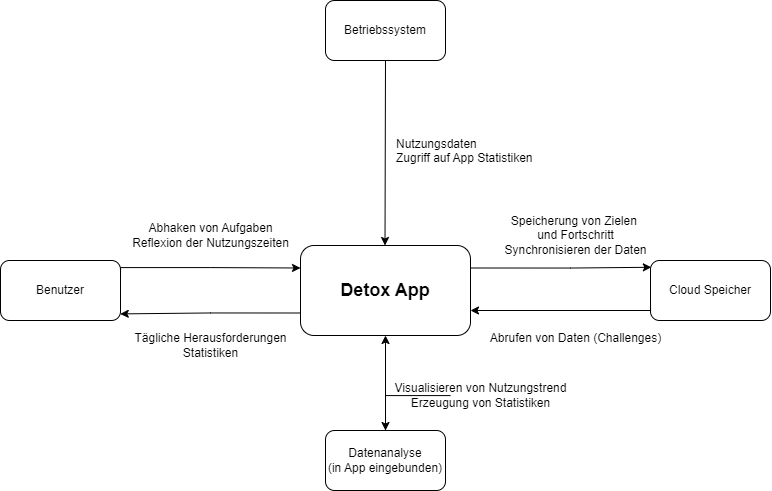

The diagram above was exported from draw.io. Its source (the exported page's mxGraphModel, read from the mxfile embedded in the PNG):
<mxGraphModel dx="1191" dy="828" grid="1" gridSize="10" guides="1" tooltips="1" connect="1" arrows="1" fold="1" page="1" pageScale="1" pageWidth="827" pageHeight="1169" math="0" shadow="0">
  <root>
    <mxCell id="0" />
    <mxCell id="1" parent="0" />
    <mxCell id="G8rXfWhWKQpUOQ4tK7q1-4" style="edgeStyle=orthogonalEdgeStyle;rounded=0;orthogonalLoop=1;jettySize=auto;html=1;exitX=0;exitY=0.75;exitDx=0;exitDy=0;entryX=0.998;entryY=0.89;entryDx=0;entryDy=0;entryPerimeter=0;" edge="1" parent="1" source="G8rXfWhWKQpUOQ4tK7q1-1" target="G8rXfWhWKQpUOQ4tK7q1-2">
      <mxGeometry relative="1" as="geometry">
        <Array as="points">
          <mxPoint x="230" y="352" />
        </Array>
      </mxGeometry>
    </mxCell>
    <mxCell id="G8rXfWhWKQpUOQ4tK7q1-15" style="edgeStyle=orthogonalEdgeStyle;rounded=0;orthogonalLoop=1;jettySize=auto;html=1;exitX=1;exitY=0.25;exitDx=0;exitDy=0;entryX=0.007;entryY=0.113;entryDx=0;entryDy=0;entryPerimeter=0;" edge="1" parent="1" source="G8rXfWhWKQpUOQ4tK7q1-1" target="G8rXfWhWKQpUOQ4tK7q1-14">
      <mxGeometry relative="1" as="geometry">
        <Array as="points">
          <mxPoint x="590" y="307" />
        </Array>
      </mxGeometry>
    </mxCell>
    <mxCell id="G8rXfWhWKQpUOQ4tK7q1-1" value="&lt;b&gt;&lt;font style=&quot;font-size: 18px;&quot;&gt;Detox App&lt;/font&gt;&lt;/b&gt;" style="rounded=1;whiteSpace=wrap;html=1;" vertex="1" parent="1">
      <mxGeometry x="320" y="285" width="170" height="90" as="geometry" />
    </mxCell>
    <mxCell id="G8rXfWhWKQpUOQ4tK7q1-3" style="edgeStyle=orthogonalEdgeStyle;rounded=0;orthogonalLoop=1;jettySize=auto;html=1;exitX=1;exitY=0.25;exitDx=0;exitDy=0;entryX=0;entryY=0.25;entryDx=0;entryDy=0;" edge="1" parent="1" source="G8rXfWhWKQpUOQ4tK7q1-2" target="G8rXfWhWKQpUOQ4tK7q1-1">
      <mxGeometry relative="1" as="geometry">
        <Array as="points">
          <mxPoint x="140" y="307" />
          <mxPoint x="230" y="307" />
        </Array>
      </mxGeometry>
    </mxCell>
    <mxCell id="G8rXfWhWKQpUOQ4tK7q1-2" value="Benutzer" style="rounded=1;whiteSpace=wrap;html=1;" vertex="1" parent="1">
      <mxGeometry x="20" y="300" width="120" height="60" as="geometry" />
    </mxCell>
    <mxCell id="G8rXfWhWKQpUOQ4tK7q1-5" value="Abhaken von Aufgaben&lt;div&gt;Reflexion der Nutzungszeiten&lt;/div&gt;" style="text;html=1;align=center;verticalAlign=middle;rounded=0;" vertex="1" parent="1">
      <mxGeometry x="200" y="260" width="60" height="30" as="geometry" />
    </mxCell>
    <mxCell id="G8rXfWhWKQpUOQ4tK7q1-7" value="&lt;div&gt;Tägliche Herausforderungen&lt;/div&gt;&lt;div&gt;Statistiken&lt;/div&gt;" style="text;html=1;align=center;verticalAlign=middle;rounded=0;" vertex="1" parent="1">
      <mxGeometry x="200" y="370" width="60" height="30" as="geometry" />
    </mxCell>
    <mxCell id="G8rXfWhWKQpUOQ4tK7q1-8" value="Betriebssystem" style="rounded=1;whiteSpace=wrap;html=1;" vertex="1" parent="1">
      <mxGeometry x="345" y="40" width="120" height="60" as="geometry" />
    </mxCell>
    <mxCell id="G8rXfWhWKQpUOQ4tK7q1-11" style="edgeStyle=orthogonalEdgeStyle;rounded=0;orthogonalLoop=1;jettySize=auto;html=1;exitX=0.5;exitY=1;exitDx=0;exitDy=0;entryX=0.676;entryY=-0.037;entryDx=0;entryDy=0;entryPerimeter=0;" edge="1" parent="1" source="G8rXfWhWKQpUOQ4tK7q1-8">
      <mxGeometry relative="1" as="geometry">
        <mxPoint x="404.58" y="103.33" as="sourcePoint" />
        <mxPoint x="404.49999999999983" y="284.99999999999994" as="targetPoint" />
      </mxGeometry>
    </mxCell>
    <mxCell id="G8rXfWhWKQpUOQ4tK7q1-13" value="&lt;div style=&quot;forced-color-adjust: none;&quot;&gt;Nutzungsdaten&lt;/div&gt;&lt;div style=&quot;forced-color-adjust: none;&quot;&gt;Zugriff auf App Statistiken&lt;/div&gt;" style="text;whiteSpace=wrap;html=1;" vertex="1" parent="1">
      <mxGeometry x="414" y="170" width="160" height="80" as="geometry" />
    </mxCell>
    <mxCell id="G8rXfWhWKQpUOQ4tK7q1-14" value="Cloud Speicher" style="rounded=1;whiteSpace=wrap;html=1;" vertex="1" parent="1">
      <mxGeometry x="670" y="300" width="120" height="60" as="geometry" />
    </mxCell>
    <mxCell id="G8rXfWhWKQpUOQ4tK7q1-17" style="edgeStyle=orthogonalEdgeStyle;rounded=0;orthogonalLoop=1;jettySize=auto;html=1;exitX=0;exitY=0.75;exitDx=0;exitDy=0;" edge="1" parent="1" source="G8rXfWhWKQpUOQ4tK7q1-14" target="G8rXfWhWKQpUOQ4tK7q1-1">
      <mxGeometry relative="1" as="geometry">
        <Array as="points">
          <mxPoint x="670" y="350" />
        </Array>
      </mxGeometry>
    </mxCell>
    <mxCell id="G8rXfWhWKQpUOQ4tK7q1-20" value="Abrufen von Daten (Challenges)&lt;div&gt;&lt;br&gt;&lt;/div&gt;" style="text;html=1;align=center;verticalAlign=middle;rounded=0;" vertex="1" parent="1">
      <mxGeometry x="565" y="370" width="60" height="30" as="geometry" />
    </mxCell>
    <mxCell id="G8rXfWhWKQpUOQ4tK7q1-21" value="&lt;div&gt;Speicherung von Zielen&amp;nbsp;&lt;/div&gt;&lt;div&gt;und Fortschritt&lt;/div&gt;&lt;div&gt;Synchronisieren der Daten&lt;/div&gt;" style="text;html=1;align=center;verticalAlign=middle;rounded=0;" vertex="1" parent="1">
      <mxGeometry x="565" y="260" width="60" height="30" as="geometry" />
    </mxCell>
    <mxCell id="G8rXfWhWKQpUOQ4tK7q1-26" style="edgeStyle=orthogonalEdgeStyle;rounded=0;orthogonalLoop=1;jettySize=auto;html=1;exitX=0.5;exitY=0;exitDx=0;exitDy=0;entryX=0.5;entryY=1;entryDx=0;entryDy=0;" edge="1" parent="1" source="G8rXfWhWKQpUOQ4tK7q1-22" target="G8rXfWhWKQpUOQ4tK7q1-1">
      <mxGeometry relative="1" as="geometry" />
    </mxCell>
    <mxCell id="G8rXfWhWKQpUOQ4tK7q1-22" value="Datenanalyse&lt;div&gt;(in App eingebunden)&lt;/div&gt;" style="rounded=1;whiteSpace=wrap;html=1;" vertex="1" parent="1">
      <mxGeometry x="345" y="470" width="120" height="60" as="geometry" />
    </mxCell>
    <mxCell id="G8rXfWhWKQpUOQ4tK7q1-30" value="" style="edgeStyle=orthogonalEdgeStyle;rounded=0;orthogonalLoop=1;jettySize=auto;html=1;" edge="1" parent="1" source="G8rXfWhWKQpUOQ4tK7q1-27" target="G8rXfWhWKQpUOQ4tK7q1-22">
      <mxGeometry relative="1" as="geometry" />
    </mxCell>
    <mxCell id="G8rXfWhWKQpUOQ4tK7q1-27" value="&lt;div&gt;Visualisieren von Nutzungstrend&lt;/div&gt;&lt;div&gt;Erzeugung von Statistiken&lt;/div&gt;" style="text;html=1;align=center;verticalAlign=middle;rounded=0;" vertex="1" parent="1">
      <mxGeometry x="470" y="420" width="60" height="30" as="geometry" />
    </mxCell>
  </root>
</mxGraphModel>